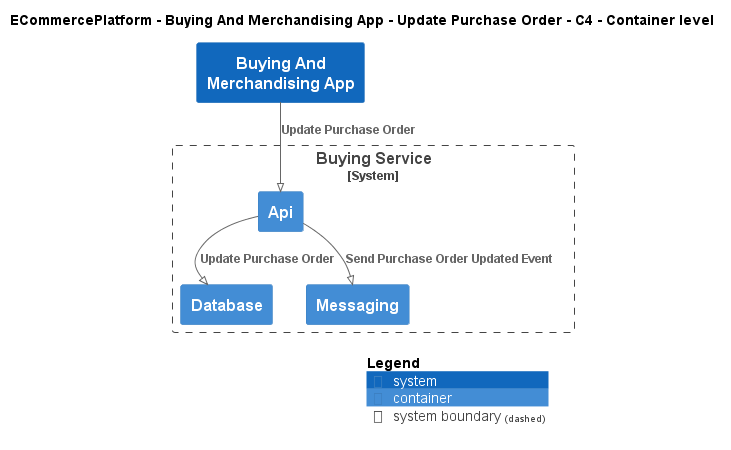

The diagram above was rendered by PlantUML. Its source (embedded in the PNG):
@startuml
!pragma layout smetana
!include ..\..\..\..\..\.c4s\C4_Container.puml

AddElementTag("c4interflow:lifecycle:new", $bgColor=green, $fontColor=#ffffff, $borderColor=green, $shadowing="False")
AddElementTag("c4interflow:lifecycle:changed", $bgColor=orange, $fontColor=#ffffff, $borderColor=orange, $shadowing="False")
AddElementTag("c4interflow:lifecycle:removed", $bgColor=red, $fontColor=#ffffff, $borderColor=red, $shadowing="False")

AddRelTag("c4interflow:lifecycle:new", $textColor=green, $lineColor=green)
AddRelTag("c4interflow:lifecycle:changed", $textColor=orange, $lineColor=orange)
AddRelTag("c4interflow:lifecycle:removed", $textColor=red, $lineColor=red)

SHOW_PERSON_PORTRAIT()
LAYOUT_TOP_DOWN()

skinparam linetype polyline

title ECommercePlatform - Buying And Merchandising App - Update Purchase Order - C4 - Container level

System(ECommercePlatform.SoftwareSystems.BuyingAndMerchandisingApp, "Buying And Merchandising App", "")

System_Boundary(ECommercePlatform.SoftwareSystems.BuyingService, "Buying Service") {
    Container(ECommercePlatform.SoftwareSystems.BuyingService.Containers.Api, "Api", "", "")
    Container(ECommercePlatform.SoftwareSystems.BuyingService.Containers.Database, "Database", "", "")
    Container(ECommercePlatform.SoftwareSystems.BuyingService.Containers.Messaging, "Messaging", "", "")
}

Rel(ECommercePlatform.SoftwareSystems.BuyingAndMerchandisingApp, ECommercePlatform.SoftwareSystems.BuyingService.Containers.Api, "Update Purchase Order")
Rel(ECommercePlatform.SoftwareSystems.BuyingService.Containers.Api, ECommercePlatform.SoftwareSystems.BuyingService.Containers.Database, "Update Purchase Order")
Rel(ECommercePlatform.SoftwareSystems.BuyingService.Containers.Api, ECommercePlatform.SoftwareSystems.BuyingService.Containers.Messaging, "Send Purchase Order Updated Event")


SHOW_LEGEND()
@enduml